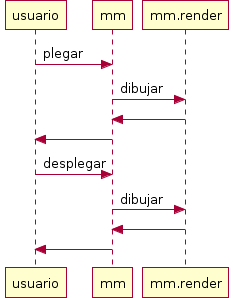

The diagram above was rendered by PlantUML. Its source (embedded in the PNG):
@startuml
usuario -> mm : plegar
           mm -> mm.render : dibujar
           mm <- mm.render
usuario <- mm
usuario -> mm : desplegar
           mm -> mm.render : dibujar
           mm <- mm.render
usuario <- mm
@enduml